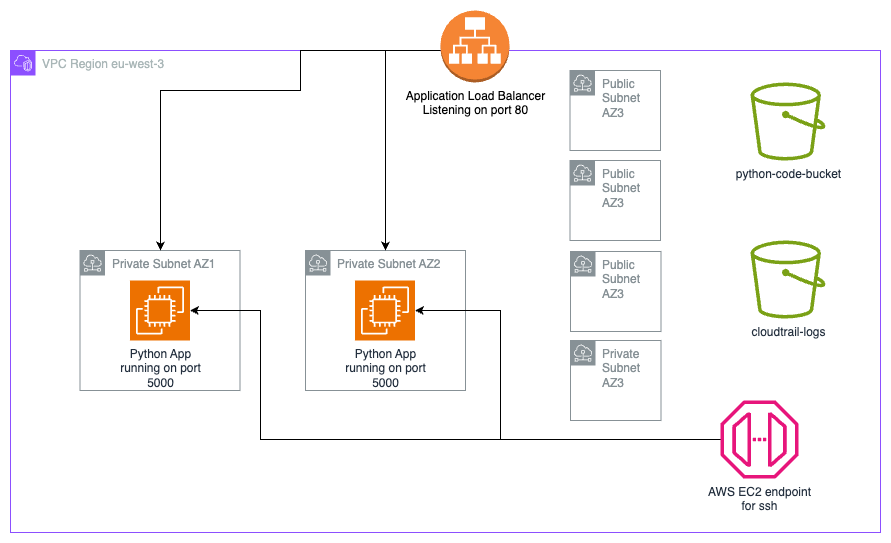

The diagram above was exported from draw.io. Its source (the exported page's mxGraphModel, read from the mxfile embedded in the PNG):
<mxGraphModel dx="1428" dy="797" grid="1" gridSize="10" guides="1" tooltips="1" connect="1" arrows="1" fold="1" page="1" pageScale="1" pageWidth="850" pageHeight="1100" math="0" shadow="0">
  <root>
    <mxCell id="0" />
    <mxCell id="1" parent="0" />
    <mxCell id="polclJ5D9RMbGm7VLVTi-1" value="VPC Region eu-west-3" style="points=[[0,0],[0.25,0],[0.5,0],[0.75,0],[1,0],[1,0.25],[1,0.5],[1,0.75],[1,1],[0.75,1],[0.5,1],[0.25,1],[0,1],[0,0.75],[0,0.5],[0,0.25]];outlineConnect=0;gradientColor=none;html=1;whiteSpace=wrap;fontSize=12;fontStyle=0;container=1;pointerEvents=0;collapsible=0;recursiveResize=0;shape=mxgraph.aws4.group;grIcon=mxgraph.aws4.group_vpc2;strokeColor=#8C4FFF;fillColor=none;verticalAlign=top;align=left;spacingLeft=30;fontColor=#AAB7B8;dashed=0;" parent="1" vertex="1">
      <mxGeometry x="300" y="170" width="870" height="482" as="geometry" />
    </mxCell>
    <mxCell id="polclJ5D9RMbGm7VLVTi-4" value="Private Subnet AZ1&lt;div&gt;&lt;br&gt;&lt;/div&gt;" style="sketch=0;outlineConnect=0;gradientColor=none;html=1;whiteSpace=wrap;fontSize=12;fontStyle=0;shape=mxgraph.aws4.group;grIcon=mxgraph.aws4.group_subnet;strokeColor=#879196;fillColor=none;verticalAlign=top;align=left;spacingLeft=30;fontColor=#879196;dashed=0;" parent="polclJ5D9RMbGm7VLVTi-1" vertex="1">
      <mxGeometry x="69.5" y="200" width="160" height="140" as="geometry" />
    </mxCell>
    <mxCell id="polclJ5D9RMbGm7VLVTi-7" value="Public Subnet AZ3" style="sketch=0;outlineConnect=0;gradientColor=none;html=1;whiteSpace=wrap;fontSize=12;fontStyle=0;shape=mxgraph.aws4.group;grIcon=mxgraph.aws4.group_subnet;strokeColor=#879196;fillColor=none;verticalAlign=top;align=left;spacingLeft=30;fontColor=#879196;dashed=0;" parent="polclJ5D9RMbGm7VLVTi-1" vertex="1">
      <mxGeometry x="559.5" y="110" width="90.5" height="80" as="geometry" />
    </mxCell>
    <mxCell id="cZ-pokabxSv5g3Yzy8Ip-1" value="Private Subnet AZ2" style="sketch=0;outlineConnect=0;gradientColor=none;html=1;whiteSpace=wrap;fontSize=12;fontStyle=0;shape=mxgraph.aws4.group;grIcon=mxgraph.aws4.group_subnet;strokeColor=#879196;fillColor=none;verticalAlign=top;align=left;spacingLeft=30;fontColor=#879196;dashed=0;" vertex="1" parent="polclJ5D9RMbGm7VLVTi-1">
      <mxGeometry x="295" y="200" width="160" height="140" as="geometry" />
    </mxCell>
    <mxCell id="polclJ5D9RMbGm7VLVTi-3" value="Python App&lt;div&gt;running on port&lt;br&gt;5000&lt;/div&gt;" style="sketch=0;points=[[0,0,0],[0.25,0,0],[0.5,0,0],[0.75,0,0],[1,0,0],[0,1,0],[0.25,1,0],[0.5,1,0],[0.75,1,0],[1,1,0],[0,0.25,0],[0,0.5,0],[0,0.75,0],[1,0.25,0],[1,0.5,0],[1,0.75,0]];outlineConnect=0;fontColor=#232F3E;fillColor=#ED7100;strokeColor=#ffffff;dashed=0;verticalLabelPosition=bottom;verticalAlign=top;align=center;html=1;fontSize=12;fontStyle=0;aspect=fixed;shape=mxgraph.aws4.resourceIcon;resIcon=mxgraph.aws4.ec2;" parent="polclJ5D9RMbGm7VLVTi-1" vertex="1">
      <mxGeometry x="119.5" y="230" width="60" height="60" as="geometry" />
    </mxCell>
    <mxCell id="cZ-pokabxSv5g3Yzy8Ip-2" value="Python App&lt;div&gt;running on port&lt;br&gt;5000&lt;/div&gt;" style="sketch=0;points=[[0,0,0],[0.25,0,0],[0.5,0,0],[0.75,0,0],[1,0,0],[0,1,0],[0.25,1,0],[0.5,1,0],[0.75,1,0],[1,1,0],[0,0.25,0],[0,0.5,0],[0,0.75,0],[1,0.25,0],[1,0.5,0],[1,0.75,0]];outlineConnect=0;fontColor=#232F3E;fillColor=#ED7100;strokeColor=#ffffff;dashed=0;verticalLabelPosition=bottom;verticalAlign=top;align=center;html=1;fontSize=12;fontStyle=0;aspect=fixed;shape=mxgraph.aws4.resourceIcon;resIcon=mxgraph.aws4.ec2;" vertex="1" parent="polclJ5D9RMbGm7VLVTi-1">
      <mxGeometry x="344.5" y="230" width="60" height="60" as="geometry" />
    </mxCell>
    <mxCell id="cZ-pokabxSv5g3Yzy8Ip-6" value="AWS EC2 endpoint&lt;br&gt;for ssh" style="sketch=0;outlineConnect=0;fontColor=#232F3E;gradientColor=none;fillColor=#E7157B;strokeColor=none;dashed=0;verticalLabelPosition=bottom;verticalAlign=top;align=center;html=1;fontSize=12;fontStyle=0;aspect=fixed;pointerEvents=1;shape=mxgraph.aws4.endpoint;" vertex="1" parent="polclJ5D9RMbGm7VLVTi-1">
      <mxGeometry x="710" y="350" width="78" height="78" as="geometry" />
    </mxCell>
    <mxCell id="cZ-pokabxSv5g3Yzy8Ip-13" style="edgeStyle=orthogonalEdgeStyle;rounded=0;orthogonalLoop=1;jettySize=auto;html=1;entryX=1;entryY=0.5;entryDx=0;entryDy=0;entryPerimeter=0;" edge="1" parent="polclJ5D9RMbGm7VLVTi-1" source="cZ-pokabxSv5g3Yzy8Ip-6" target="cZ-pokabxSv5g3Yzy8Ip-2">
      <mxGeometry relative="1" as="geometry">
        <Array as="points">
          <mxPoint x="490" y="389" />
          <mxPoint x="490" y="260" />
        </Array>
      </mxGeometry>
    </mxCell>
    <mxCell id="cZ-pokabxSv5g3Yzy8Ip-14" style="edgeStyle=orthogonalEdgeStyle;rounded=0;orthogonalLoop=1;jettySize=auto;html=1;entryX=1;entryY=0.5;entryDx=0;entryDy=0;entryPerimeter=0;" edge="1" parent="polclJ5D9RMbGm7VLVTi-1" source="cZ-pokabxSv5g3Yzy8Ip-6" target="polclJ5D9RMbGm7VLVTi-3">
      <mxGeometry relative="1" as="geometry">
        <Array as="points">
          <mxPoint x="250" y="389" />
          <mxPoint x="250" y="260" />
        </Array>
      </mxGeometry>
    </mxCell>
    <mxCell id="cZ-pokabxSv5g3Yzy8Ip-15" value="python-code-bucket" style="sketch=0;outlineConnect=0;fontColor=#232F3E;gradientColor=none;fillColor=#7AA116;strokeColor=none;dashed=0;verticalLabelPosition=bottom;verticalAlign=top;align=center;html=1;fontSize=12;fontStyle=0;aspect=fixed;pointerEvents=1;shape=mxgraph.aws4.bucket;" vertex="1" parent="polclJ5D9RMbGm7VLVTi-1">
      <mxGeometry x="740" y="32" width="75" height="78" as="geometry" />
    </mxCell>
    <mxCell id="cZ-pokabxSv5g3Yzy8Ip-16" value="cloudtrail-logs" style="sketch=0;outlineConnect=0;fontColor=#232F3E;gradientColor=none;fillColor=#7AA116;strokeColor=none;dashed=0;verticalLabelPosition=bottom;verticalAlign=top;align=center;html=1;fontSize=12;fontStyle=0;aspect=fixed;pointerEvents=1;shape=mxgraph.aws4.bucket;" vertex="1" parent="polclJ5D9RMbGm7VLVTi-1">
      <mxGeometry x="740" y="190" width="75" height="78" as="geometry" />
    </mxCell>
    <mxCell id="cZ-pokabxSv5g3Yzy8Ip-3" value="Application Load Balancer&lt;br&gt;Listening on port 80" style="outlineConnect=0;dashed=0;verticalLabelPosition=bottom;verticalAlign=top;align=center;html=1;shape=mxgraph.aws3.application_load_balancer;fillColor=#F58534;gradientColor=none;" vertex="1" parent="polclJ5D9RMbGm7VLVTi-1">
      <mxGeometry x="430" y="-40" width="69" height="72" as="geometry" />
    </mxCell>
    <mxCell id="cZ-pokabxSv5g3Yzy8Ip-17" style="edgeStyle=orthogonalEdgeStyle;rounded=0;orthogonalLoop=1;jettySize=auto;html=1;" edge="1" parent="polclJ5D9RMbGm7VLVTi-1" target="polclJ5D9RMbGm7VLVTi-4">
      <mxGeometry relative="1" as="geometry">
        <mxPoint x="430" as="sourcePoint" />
        <mxPoint x="150" y="190" as="targetPoint" />
        <Array as="points">
          <mxPoint x="290" />
          <mxPoint x="290" y="40" />
          <mxPoint x="150" y="40" />
        </Array>
      </mxGeometry>
    </mxCell>
    <mxCell id="cZ-pokabxSv5g3Yzy8Ip-18" style="edgeStyle=orthogonalEdgeStyle;rounded=0;orthogonalLoop=1;jettySize=auto;html=1;" edge="1" parent="polclJ5D9RMbGm7VLVTi-1" source="cZ-pokabxSv5g3Yzy8Ip-3" target="cZ-pokabxSv5g3Yzy8Ip-1">
      <mxGeometry relative="1" as="geometry">
        <Array as="points">
          <mxPoint x="375" />
        </Array>
      </mxGeometry>
    </mxCell>
    <mxCell id="cZ-pokabxSv5g3Yzy8Ip-23" value="Private Subnet AZ3" style="sketch=0;outlineConnect=0;gradientColor=none;html=1;whiteSpace=wrap;fontSize=12;fontStyle=0;shape=mxgraph.aws4.group;grIcon=mxgraph.aws4.group_subnet;strokeColor=#879196;fillColor=none;verticalAlign=top;align=left;spacingLeft=30;fontColor=#879196;dashed=0;" vertex="1" parent="polclJ5D9RMbGm7VLVTi-1">
      <mxGeometry x="560" y="290" width="90.5" height="80" as="geometry" />
    </mxCell>
    <mxCell id="cZ-pokabxSv5g3Yzy8Ip-22" value="Public Subnet AZ3" style="sketch=0;outlineConnect=0;gradientColor=none;html=1;whiteSpace=wrap;fontSize=12;fontStyle=0;shape=mxgraph.aws4.group;grIcon=mxgraph.aws4.group_subnet;strokeColor=#879196;fillColor=none;verticalAlign=top;align=left;spacingLeft=30;fontColor=#879196;dashed=0;" vertex="1" parent="polclJ5D9RMbGm7VLVTi-1">
      <mxGeometry x="560" y="201" width="90.5" height="80" as="geometry" />
    </mxCell>
    <mxCell id="cZ-pokabxSv5g3Yzy8Ip-24" value="Public Subnet AZ3" style="sketch=0;outlineConnect=0;gradientColor=none;html=1;whiteSpace=wrap;fontSize=12;fontStyle=0;shape=mxgraph.aws4.group;grIcon=mxgraph.aws4.group_subnet;strokeColor=#879196;fillColor=none;verticalAlign=top;align=left;spacingLeft=30;fontColor=#879196;dashed=0;" vertex="1" parent="polclJ5D9RMbGm7VLVTi-1">
      <mxGeometry x="559.5" y="20" width="90.5" height="80" as="geometry" />
    </mxCell>
  </root>
</mxGraphModel>